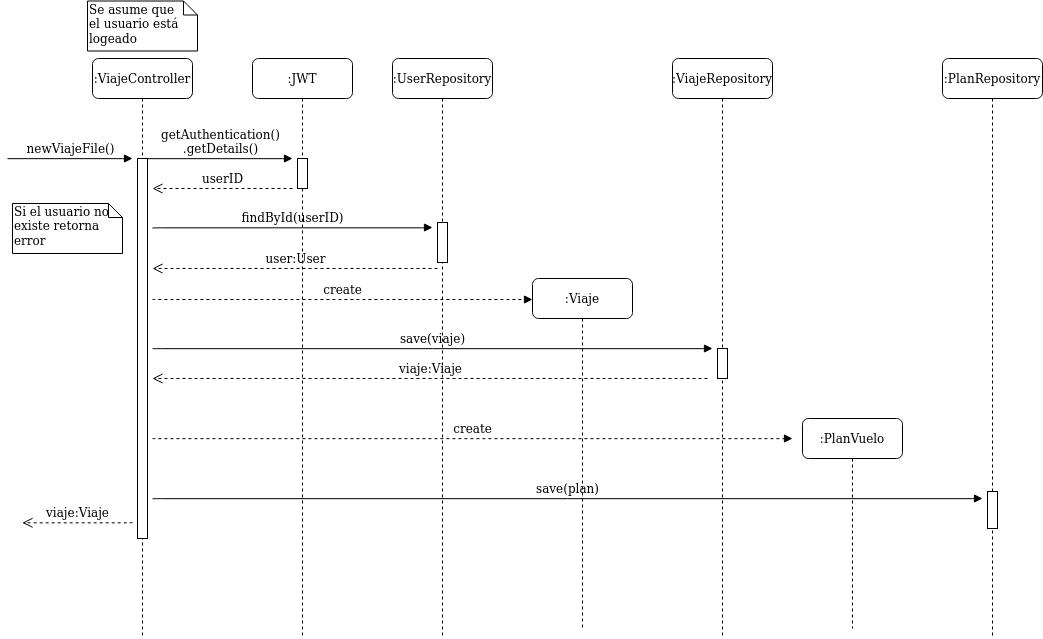

The diagram above was exported from draw.io. Its source (the exported page's mxGraphModel, read from the mxfile embedded in the PNG):
<mxGraphModel dx="723" dy="354" grid="1" gridSize="10" guides="1" tooltips="1" connect="1" arrows="1" fold="1" page="1" pageScale="1" pageWidth="1100" pageHeight="850" background="#ffffff" math="0" shadow="0">
  <root>
    <mxCell id="0" />
    <mxCell id="1" parent="0" />
    <mxCell id="7baba1c4bc27f4b0-2" value=":ViajeController" style="shape=umlLifeline;perimeter=lifelinePerimeter;whiteSpace=wrap;html=1;container=1;collapsible=0;recursiveResize=0;outlineConnect=0;rounded=1;shadow=0;comic=0;labelBackgroundColor=none;strokeWidth=1;fontFamily=Verdana;fontSize=12;align=center;" parent="1" vertex="1">
      <mxGeometry x="240" y="80" width="100" height="580" as="geometry" />
    </mxCell>
    <mxCell id="7baba1c4bc27f4b0-10" value="" style="html=1;points=[];perimeter=orthogonalPerimeter;rounded=0;shadow=0;comic=0;labelBackgroundColor=none;strokeWidth=1;fontFamily=Verdana;fontSize=12;align=center;" parent="7baba1c4bc27f4b0-2" vertex="1">
      <mxGeometry x="45" y="100" width="10" height="380" as="geometry" />
    </mxCell>
    <mxCell id="7baba1c4bc27f4b0-3" value=":JWT" style="shape=umlLifeline;perimeter=lifelinePerimeter;whiteSpace=wrap;html=1;container=1;collapsible=0;recursiveResize=0;outlineConnect=0;rounded=1;shadow=0;comic=0;labelBackgroundColor=none;strokeWidth=1;fontFamily=Verdana;fontSize=12;align=center;" parent="1" vertex="1">
      <mxGeometry x="400" y="80" width="100" height="580" as="geometry" />
    </mxCell>
    <mxCell id="7baba1c4bc27f4b0-13" value="" style="html=1;points=[];perimeter=orthogonalPerimeter;rounded=0;shadow=0;comic=0;labelBackgroundColor=none;strokeWidth=1;fontFamily=Verdana;fontSize=12;align=center;" parent="7baba1c4bc27f4b0-3" vertex="1">
      <mxGeometry x="45" y="100" width="10" height="30" as="geometry" />
    </mxCell>
    <mxCell id="7baba1c4bc27f4b0-4" value=":UserRepository" style="shape=umlLifeline;perimeter=lifelinePerimeter;whiteSpace=wrap;html=1;container=1;collapsible=0;recursiveResize=0;outlineConnect=0;rounded=1;shadow=0;comic=0;labelBackgroundColor=none;strokeWidth=1;fontFamily=Verdana;fontSize=12;align=center;" parent="1" vertex="1">
      <mxGeometry x="540" y="80" width="100" height="580" as="geometry" />
    </mxCell>
    <mxCell id="7baba1c4bc27f4b0-5" value=":Viaje" style="shape=umlLifeline;perimeter=lifelinePerimeter;whiteSpace=wrap;html=1;container=1;collapsible=0;recursiveResize=0;outlineConnect=0;rounded=1;shadow=0;comic=0;labelBackgroundColor=none;strokeWidth=1;fontFamily=Verdana;fontSize=12;align=center;" parent="1" vertex="1">
      <mxGeometry x="680" y="300" width="100" height="350" as="geometry" />
    </mxCell>
    <mxCell id="7baba1c4bc27f4b0-6" value=":ViajeRepository" style="shape=umlLifeline;perimeter=lifelinePerimeter;whiteSpace=wrap;html=1;container=1;collapsible=0;recursiveResize=0;outlineConnect=0;rounded=1;shadow=0;comic=0;labelBackgroundColor=none;strokeWidth=1;fontFamily=Verdana;fontSize=12;align=center;" parent="1" vertex="1">
      <mxGeometry x="820" y="80" width="100" height="580" as="geometry" />
    </mxCell>
    <mxCell id="7hUnfL5CjZ2njiqgE6Zi-7" value="" style="html=1;points=[];perimeter=orthogonalPerimeter;rounded=0;shadow=0;comic=0;labelBackgroundColor=none;strokeWidth=1;fontFamily=Verdana;fontSize=12;align=center;" vertex="1" parent="7baba1c4bc27f4b0-6">
      <mxGeometry x="45" y="290" width="10" height="30" as="geometry" />
    </mxCell>
    <mxCell id="7baba1c4bc27f4b0-7" value=":PlanVuelo" style="shape=umlLifeline;perimeter=lifelinePerimeter;whiteSpace=wrap;html=1;container=1;collapsible=0;recursiveResize=0;outlineConnect=0;rounded=1;shadow=0;comic=0;labelBackgroundColor=none;strokeWidth=1;fontFamily=Verdana;fontSize=12;align=center;" parent="1" vertex="1">
      <mxGeometry x="950" y="440" width="100" height="210" as="geometry" />
    </mxCell>
    <mxCell id="7baba1c4bc27f4b0-16" value="" style="html=1;points=[];perimeter=orthogonalPerimeter;rounded=0;shadow=0;comic=0;labelBackgroundColor=none;strokeWidth=1;fontFamily=Verdana;fontSize=12;align=center;" parent="1" vertex="1">
      <mxGeometry x="585" y="244" width="10" height="40" as="geometry" />
    </mxCell>
    <mxCell id="7baba1c4bc27f4b0-11" value="newViajeFile()" style="html=1;verticalAlign=bottom;endArrow=block;labelBackgroundColor=none;fontFamily=Verdana;fontSize=12;edgeStyle=elbowEdgeStyle;elbow=vertical;" parent="1" edge="1">
      <mxGeometry relative="1" as="geometry">
        <mxPoint x="155" y="180.16666666666674" as="sourcePoint" />
        <mxPoint x="280" y="180" as="targetPoint" />
      </mxGeometry>
    </mxCell>
    <mxCell id="7baba1c4bc27f4b0-14" value="&lt;div&gt;getAuthentication()&lt;/div&gt;&lt;div&gt;.getDetails()&lt;br&gt;&lt;/div&gt;" style="html=1;verticalAlign=bottom;endArrow=block;labelBackgroundColor=none;fontFamily=Verdana;fontSize=12;edgeStyle=elbowEdgeStyle;elbow=vertical;" parent="1" source="7baba1c4bc27f4b0-10" edge="1">
      <mxGeometry relative="1" as="geometry">
        <mxPoint x="370" y="200" as="sourcePoint" />
        <mxPoint x="440" y="180" as="targetPoint" />
      </mxGeometry>
    </mxCell>
    <mxCell id="7baba1c4bc27f4b0-41" value="&lt;div&gt;Se asume que&lt;/div&gt;&lt;div&gt;el usuario está logeado&lt;br&gt;&lt;/div&gt;" style="shape=note;whiteSpace=wrap;html=1;size=14;verticalAlign=top;align=left;spacingTop=-6;rounded=0;shadow=0;comic=0;labelBackgroundColor=none;strokeWidth=1;fontFamily=Verdana;fontSize=12" parent="1" vertex="1">
      <mxGeometry x="235" y="22.5" width="110" height="50" as="geometry" />
    </mxCell>
    <mxCell id="7hUnfL5CjZ2njiqgE6Zi-2" value="userID" style="html=1;verticalAlign=bottom;endArrow=open;dashed=1;endSize=8;labelBackgroundColor=none;fontFamily=Verdana;fontSize=12;edgeStyle=elbowEdgeStyle;elbow=vertical;" edge="1" parent="1">
      <mxGeometry relative="1" as="geometry">
        <mxPoint x="300" y="210" as="targetPoint" />
        <Array as="points">
          <mxPoint x="385" y="210" />
          <mxPoint x="415" y="210" />
        </Array>
        <mxPoint x="440" y="210" as="sourcePoint" />
      </mxGeometry>
    </mxCell>
    <mxCell id="7hUnfL5CjZ2njiqgE6Zi-3" value="findById(userID)" style="html=1;verticalAlign=bottom;endArrow=block;labelBackgroundColor=none;fontFamily=Verdana;fontSize=12;edgeStyle=elbowEdgeStyle;elbow=vertical;" edge="1" parent="1">
      <mxGeometry relative="1" as="geometry">
        <mxPoint x="300" y="249.74666666666673" as="sourcePoint" />
        <mxPoint x="580" y="249" as="targetPoint" />
      </mxGeometry>
    </mxCell>
    <mxCell id="7hUnfL5CjZ2njiqgE6Zi-4" value="user:User" style="html=1;verticalAlign=bottom;endArrow=open;dashed=1;endSize=8;labelBackgroundColor=none;fontFamily=Verdana;fontSize=12;edgeStyle=elbowEdgeStyle;elbow=vertical;" edge="1" parent="1">
      <mxGeometry relative="1" as="geometry">
        <mxPoint x="300" y="290" as="targetPoint" />
        <Array as="points">
          <mxPoint x="530" y="290" />
          <mxPoint x="560" y="290" />
        </Array>
        <mxPoint x="585" y="290" as="sourcePoint" />
      </mxGeometry>
    </mxCell>
    <mxCell id="7hUnfL5CjZ2njiqgE6Zi-5" value="create" style="html=1;verticalAlign=bottom;endArrow=block;labelBackgroundColor=none;fontFamily=Verdana;fontSize=12;edgeStyle=elbowEdgeStyle;elbow=vertical;dashed=1;" edge="1" parent="1">
      <mxGeometry relative="1" as="geometry">
        <mxPoint x="300" y="320.74666666666667" as="sourcePoint" />
        <mxPoint x="680" y="321" as="targetPoint" />
      </mxGeometry>
    </mxCell>
    <mxCell id="7hUnfL5CjZ2njiqgE6Zi-6" value="save(viaje)" style="html=1;verticalAlign=bottom;endArrow=block;labelBackgroundColor=none;fontFamily=Verdana;fontSize=12;edgeStyle=elbowEdgeStyle;elbow=vertical;" edge="1" parent="1">
      <mxGeometry relative="1" as="geometry">
        <mxPoint x="300" y="370.32666666666665" as="sourcePoint" />
        <mxPoint x="860" y="370" as="targetPoint" />
      </mxGeometry>
    </mxCell>
    <mxCell id="7hUnfL5CjZ2njiqgE6Zi-8" value="viaje:Viaje" style="html=1;verticalAlign=bottom;endArrow=open;dashed=1;endSize=8;labelBackgroundColor=none;fontFamily=Verdana;fontSize=12;edgeStyle=elbowEdgeStyle;elbow=vertical;" edge="1" parent="1">
      <mxGeometry relative="1" as="geometry">
        <mxPoint x="300" y="400" as="targetPoint" />
        <Array as="points">
          <mxPoint x="800" y="400" />
          <mxPoint x="830" y="400" />
        </Array>
        <mxPoint x="855" y="400" as="sourcePoint" />
      </mxGeometry>
    </mxCell>
    <mxCell id="7hUnfL5CjZ2njiqgE6Zi-9" value="create" style="html=1;verticalAlign=bottom;endArrow=block;labelBackgroundColor=none;fontFamily=Verdana;fontSize=12;edgeStyle=elbowEdgeStyle;elbow=vertical;dashed=1;" edge="1" parent="1">
      <mxGeometry relative="1" as="geometry">
        <mxPoint x="300" y="459.99666666666667" as="sourcePoint" />
        <mxPoint x="940" y="460" as="targetPoint" />
      </mxGeometry>
    </mxCell>
    <mxCell id="7hUnfL5CjZ2njiqgE6Zi-10" value=":PlanRepository" style="shape=umlLifeline;perimeter=lifelinePerimeter;whiteSpace=wrap;html=1;container=1;collapsible=0;recursiveResize=0;outlineConnect=0;rounded=1;shadow=0;comic=0;labelBackgroundColor=none;strokeWidth=1;fontFamily=Verdana;fontSize=12;align=center;" vertex="1" parent="1">
      <mxGeometry x="1090" y="80" width="100" height="580" as="geometry" />
    </mxCell>
    <mxCell id="7hUnfL5CjZ2njiqgE6Zi-11" value="" style="html=1;points=[];perimeter=orthogonalPerimeter;rounded=0;shadow=0;comic=0;labelBackgroundColor=none;strokeWidth=1;fontFamily=Verdana;fontSize=12;align=center;" vertex="1" parent="7hUnfL5CjZ2njiqgE6Zi-10">
      <mxGeometry x="45" y="433" width="10" height="37" as="geometry" />
    </mxCell>
    <mxCell id="7hUnfL5CjZ2njiqgE6Zi-12" value="save(plan)" style="html=1;verticalAlign=bottom;endArrow=block;labelBackgroundColor=none;fontFamily=Verdana;fontSize=12;edgeStyle=elbowEdgeStyle;elbow=vertical;" edge="1" parent="1">
      <mxGeometry relative="1" as="geometry">
        <mxPoint x="300" y="520.3266666666666" as="sourcePoint" />
        <mxPoint x="1130" y="520" as="targetPoint" />
      </mxGeometry>
    </mxCell>
    <mxCell id="7hUnfL5CjZ2njiqgE6Zi-17" value="viaje:Viaje" style="html=1;verticalAlign=bottom;endArrow=open;dashed=1;endSize=8;labelBackgroundColor=none;fontFamily=Verdana;fontSize=12;edgeStyle=elbowEdgeStyle;elbow=vertical;" edge="1" parent="1">
      <mxGeometry relative="1" as="geometry">
        <mxPoint x="170" y="544.29" as="targetPoint" />
        <Array as="points" />
        <mxPoint x="280" y="544" as="sourcePoint" />
      </mxGeometry>
    </mxCell>
    <mxCell id="7hUnfL5CjZ2njiqgE6Zi-18" value="&lt;div&gt;Si el usuario no existe retorna error&lt;br&gt;&lt;/div&gt;" style="shape=note;whiteSpace=wrap;html=1;size=14;verticalAlign=top;align=left;spacingTop=-6;rounded=0;shadow=0;comic=0;labelBackgroundColor=none;strokeWidth=1;fontFamily=Verdana;fontSize=12" vertex="1" parent="1">
      <mxGeometry x="160" y="225" width="110" height="50" as="geometry" />
    </mxCell>
  </root>
</mxGraphModel>